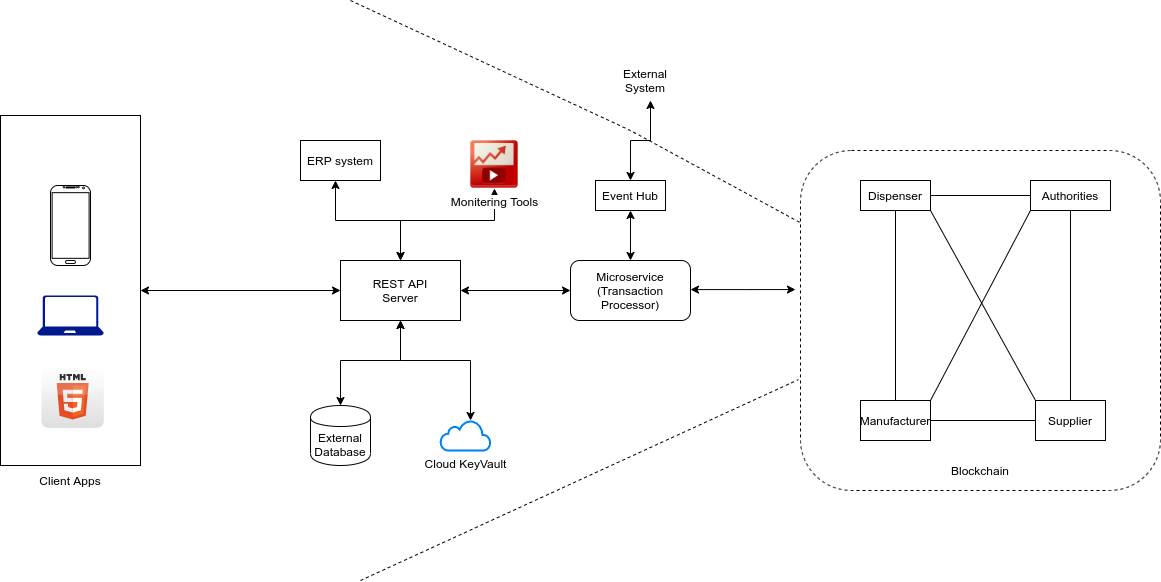

The diagram above was exported from draw.io. Its source (the exported page's mxGraphModel, read from the mxfile embedded in the PNG):
<mxGraphModel dx="1691" dy="528" grid="1" gridSize="10" guides="1" tooltips="1" connect="1" arrows="1" fold="1" page="1" pageScale="1" pageWidth="827" pageHeight="1169" math="0" shadow="0">
  <root>
    <mxCell id="WIyWlLk6GJQsqaUBKTNV-0" />
    <mxCell id="WIyWlLk6GJQsqaUBKTNV-1" parent="WIyWlLk6GJQsqaUBKTNV-0" />
    <mxCell id="XkCwY5DvI8Jei1vhYb8F-17" value="" style="group" vertex="1" connectable="0" parent="WIyWlLk6GJQsqaUBKTNV-1">
      <mxGeometry x="440" y="210" width="360" height="340" as="geometry" />
    </mxCell>
    <mxCell id="XkCwY5DvI8Jei1vhYb8F-14" value="" style="rounded=1;whiteSpace=wrap;html=1;dashed=1;" vertex="1" parent="XkCwY5DvI8Jei1vhYb8F-17">
      <mxGeometry width="360" height="340" as="geometry" />
    </mxCell>
    <mxCell id="XkCwY5DvI8Jei1vhYb8F-1" value="Dispenser" style="rounded=0;whiteSpace=wrap;html=1;" vertex="1" parent="XkCwY5DvI8Jei1vhYb8F-17">
      <mxGeometry x="60" y="30" width="70" height="30" as="geometry" />
    </mxCell>
    <mxCell id="XkCwY5DvI8Jei1vhYb8F-6" style="edgeStyle=orthogonalEdgeStyle;rounded=0;orthogonalLoop=1;jettySize=auto;html=1;entryX=0.5;entryY=1;entryDx=0;entryDy=0;endArrow=none;endFill=0;" edge="1" parent="XkCwY5DvI8Jei1vhYb8F-17" source="XkCwY5DvI8Jei1vhYb8F-2" target="XkCwY5DvI8Jei1vhYb8F-1">
      <mxGeometry relative="1" as="geometry" />
    </mxCell>
    <mxCell id="XkCwY5DvI8Jei1vhYb8F-2" value="Manufacturer" style="rounded=0;whiteSpace=wrap;html=1;" vertex="1" parent="XkCwY5DvI8Jei1vhYb8F-17">
      <mxGeometry x="60" y="250" width="70" height="40" as="geometry" />
    </mxCell>
    <mxCell id="XkCwY5DvI8Jei1vhYb8F-3" value="Supplier" style="rounded=0;whiteSpace=wrap;html=1;" vertex="1" parent="XkCwY5DvI8Jei1vhYb8F-17">
      <mxGeometry x="235" y="250" width="70" height="40" as="geometry" />
    </mxCell>
    <mxCell id="XkCwY5DvI8Jei1vhYb8F-5" style="edgeStyle=orthogonalEdgeStyle;rounded=0;orthogonalLoop=1;jettySize=auto;html=1;entryX=0;entryY=0.5;entryDx=0;entryDy=0;endArrow=none;endFill=0;" edge="1" parent="XkCwY5DvI8Jei1vhYb8F-17" source="XkCwY5DvI8Jei1vhYb8F-2" target="XkCwY5DvI8Jei1vhYb8F-3">
      <mxGeometry relative="1" as="geometry" />
    </mxCell>
    <mxCell id="XkCwY5DvI8Jei1vhYb8F-4" value="Authorities" style="rounded=0;whiteSpace=wrap;html=1;" vertex="1" parent="XkCwY5DvI8Jei1vhYb8F-17">
      <mxGeometry x="230" y="30" width="80" height="30" as="geometry" />
    </mxCell>
    <mxCell id="XkCwY5DvI8Jei1vhYb8F-8" style="edgeStyle=orthogonalEdgeStyle;rounded=0;orthogonalLoop=1;jettySize=auto;html=1;entryX=0;entryY=0.5;entryDx=0;entryDy=0;endArrow=none;endFill=0;" edge="1" parent="XkCwY5DvI8Jei1vhYb8F-17" source="XkCwY5DvI8Jei1vhYb8F-1" target="XkCwY5DvI8Jei1vhYb8F-4">
      <mxGeometry relative="1" as="geometry" />
    </mxCell>
    <mxCell id="XkCwY5DvI8Jei1vhYb8F-12" value="" style="endArrow=none;html=1;exitX=1;exitY=0;exitDx=0;exitDy=0;" edge="1" parent="XkCwY5DvI8Jei1vhYb8F-17" source="XkCwY5DvI8Jei1vhYb8F-2">
      <mxGeometry width="50" height="50" relative="1" as="geometry">
        <mxPoint x="130" y="210" as="sourcePoint" />
        <mxPoint x="230" y="60" as="targetPoint" />
      </mxGeometry>
    </mxCell>
    <mxCell id="XkCwY5DvI8Jei1vhYb8F-7" style="edgeStyle=orthogonalEdgeStyle;rounded=0;orthogonalLoop=1;jettySize=auto;html=1;entryX=0.5;entryY=1;entryDx=0;entryDy=0;endArrow=none;endFill=0;" edge="1" parent="XkCwY5DvI8Jei1vhYb8F-17" source="XkCwY5DvI8Jei1vhYb8F-3" target="XkCwY5DvI8Jei1vhYb8F-4">
      <mxGeometry relative="1" as="geometry" />
    </mxCell>
    <mxCell id="XkCwY5DvI8Jei1vhYb8F-13" value="" style="endArrow=none;html=1;exitX=0;exitY=0;exitDx=0;exitDy=0;entryX=1;entryY=1;entryDx=0;entryDy=0;" edge="1" parent="XkCwY5DvI8Jei1vhYb8F-17" source="XkCwY5DvI8Jei1vhYb8F-3" target="XkCwY5DvI8Jei1vhYb8F-1">
      <mxGeometry width="50" height="50" relative="1" as="geometry">
        <mxPoint x="130" y="110" as="sourcePoint" />
        <mxPoint x="180" y="60" as="targetPoint" />
      </mxGeometry>
    </mxCell>
    <mxCell id="XkCwY5DvI8Jei1vhYb8F-15" value="Blockchain" style="text;html=1;strokeColor=none;fillColor=none;align=center;verticalAlign=middle;whiteSpace=wrap;rounded=0;" vertex="1" parent="XkCwY5DvI8Jei1vhYb8F-17">
      <mxGeometry x="145" y="310" width="70" height="20" as="geometry" />
    </mxCell>
    <mxCell id="XkCwY5DvI8Jei1vhYb8F-18" value="" style="endArrow=none;dashed=1;html=1;" edge="1" parent="WIyWlLk6GJQsqaUBKTNV-1" target="XkCwY5DvI8Jei1vhYb8F-14">
      <mxGeometry width="50" height="50" relative="1" as="geometry">
        <mxPoint x="-10" y="60" as="sourcePoint" />
        <mxPoint x="320" y="190" as="targetPoint" />
        <Array as="points">
          <mxPoint x="270" y="190" />
        </Array>
      </mxGeometry>
    </mxCell>
    <mxCell id="XkCwY5DvI8Jei1vhYb8F-19" value="" style="endArrow=none;dashed=1;html=1;entryX=-0.006;entryY=0.674;entryDx=0;entryDy=0;entryPerimeter=0;" edge="1" parent="WIyWlLk6GJQsqaUBKTNV-1" target="XkCwY5DvI8Jei1vhYb8F-14">
      <mxGeometry width="50" height="50" relative="1" as="geometry">
        <mxPoint y="640" as="sourcePoint" />
        <mxPoint x="430" y="468" as="targetPoint" />
      </mxGeometry>
    </mxCell>
    <mxCell id="XkCwY5DvI8Jei1vhYb8F-42" value="" style="edgeStyle=orthogonalEdgeStyle;rounded=0;orthogonalLoop=1;jettySize=auto;html=1;startArrow=classic;startFill=1;endArrow=classic;endFill=1;" edge="1" parent="WIyWlLk6GJQsqaUBKTNV-1" source="XkCwY5DvI8Jei1vhYb8F-20" target="XkCwY5DvI8Jei1vhYb8F-23">
      <mxGeometry relative="1" as="geometry" />
    </mxCell>
    <mxCell id="XkCwY5DvI8Jei1vhYb8F-43" style="edgeStyle=orthogonalEdgeStyle;rounded=0;orthogonalLoop=1;jettySize=auto;html=1;startArrow=classic;startFill=1;endArrow=classic;endFill=1;" edge="1" parent="WIyWlLk6GJQsqaUBKTNV-1" source="XkCwY5DvI8Jei1vhYb8F-20">
      <mxGeometry relative="1" as="geometry">
        <mxPoint x="290" y="160" as="targetPoint" />
      </mxGeometry>
    </mxCell>
    <mxCell id="XkCwY5DvI8Jei1vhYb8F-20" value="Event Hub" style="rounded=0;whiteSpace=wrap;html=1;" vertex="1" parent="WIyWlLk6GJQsqaUBKTNV-1">
      <mxGeometry x="235" y="240" width="70" height="30" as="geometry" />
    </mxCell>
    <mxCell id="XkCwY5DvI8Jei1vhYb8F-24" style="edgeStyle=orthogonalEdgeStyle;rounded=0;orthogonalLoop=1;jettySize=auto;html=1;entryX=-0.014;entryY=0.409;entryDx=0;entryDy=0;entryPerimeter=0;endArrow=classic;endFill=1;startArrow=classic;startFill=1;" edge="1" parent="WIyWlLk6GJQsqaUBKTNV-1" source="XkCwY5DvI8Jei1vhYb8F-23" target="XkCwY5DvI8Jei1vhYb8F-14">
      <mxGeometry relative="1" as="geometry">
        <Array as="points">
          <mxPoint x="385" y="350" />
        </Array>
      </mxGeometry>
    </mxCell>
    <mxCell id="XkCwY5DvI8Jei1vhYb8F-23" value="Microservice&lt;br&gt;(Transaction Processor)" style="rounded=1;whiteSpace=wrap;html=1;" vertex="1" parent="WIyWlLk6GJQsqaUBKTNV-1">
      <mxGeometry x="210" y="320" width="120" height="60" as="geometry" />
    </mxCell>
    <mxCell id="XkCwY5DvI8Jei1vhYb8F-34" style="edgeStyle=orthogonalEdgeStyle;rounded=0;orthogonalLoop=1;jettySize=auto;html=1;entryX=0.5;entryY=0;entryDx=0;entryDy=0;endArrow=classic;endFill=1;startArrow=classic;startFill=1;" edge="1" parent="WIyWlLk6GJQsqaUBKTNV-1" source="XkCwY5DvI8Jei1vhYb8F-25" target="XkCwY5DvI8Jei1vhYb8F-32">
      <mxGeometry relative="1" as="geometry">
        <Array as="points">
          <mxPoint x="40" y="420" />
          <mxPoint x="-20" y="420" />
        </Array>
      </mxGeometry>
    </mxCell>
    <mxCell id="XkCwY5DvI8Jei1vhYb8F-35" style="edgeStyle=orthogonalEdgeStyle;rounded=0;orthogonalLoop=1;jettySize=auto;html=1;entryX=0.6;entryY=0;entryDx=0;entryDy=0;entryPerimeter=0;endArrow=classic;endFill=1;startArrow=classic;startFill=1;" edge="1" parent="WIyWlLk6GJQsqaUBKTNV-1" source="XkCwY5DvI8Jei1vhYb8F-25" target="XkCwY5DvI8Jei1vhYb8F-26">
      <mxGeometry relative="1" as="geometry">
        <Array as="points">
          <mxPoint x="40" y="420" />
          <mxPoint x="110" y="420" />
        </Array>
      </mxGeometry>
    </mxCell>
    <mxCell id="XkCwY5DvI8Jei1vhYb8F-36" style="edgeStyle=orthogonalEdgeStyle;rounded=0;orthogonalLoop=1;jettySize=auto;html=1;entryX=0;entryY=0.5;entryDx=0;entryDy=0;startArrow=classic;startFill=1;endArrow=classic;endFill=1;" edge="1" parent="WIyWlLk6GJQsqaUBKTNV-1" source="XkCwY5DvI8Jei1vhYb8F-25" target="XkCwY5DvI8Jei1vhYb8F-23">
      <mxGeometry relative="1" as="geometry" />
    </mxCell>
    <mxCell id="XkCwY5DvI8Jei1vhYb8F-25" value="REST API&lt;br&gt;Server" style="rounded=0;whiteSpace=wrap;html=1;" vertex="1" parent="WIyWlLk6GJQsqaUBKTNV-1">
      <mxGeometry x="-20" y="320" width="120" height="60" as="geometry" />
    </mxCell>
    <mxCell id="XkCwY5DvI8Jei1vhYb8F-26" value="Cloud KeyVault" style="html=1;verticalLabelPosition=bottom;align=center;labelBackgroundColor=#ffffff;verticalAlign=top;strokeWidth=2;strokeColor=#0080F0;shadow=0;dashed=0;shape=mxgraph.ios7.icons.cloud;rounded=1;" vertex="1" parent="WIyWlLk6GJQsqaUBKTNV-1">
      <mxGeometry x="80" y="480" width="50" height="30" as="geometry" />
    </mxCell>
    <mxCell id="XkCwY5DvI8Jei1vhYb8F-32" value="External Database" style="shape=cylinder;whiteSpace=wrap;html=1;boundedLbl=1;backgroundOutline=1;rounded=1;" vertex="1" parent="WIyWlLk6GJQsqaUBKTNV-1">
      <mxGeometry x="-50" y="465" width="60" height="60" as="geometry" />
    </mxCell>
    <mxCell id="XkCwY5DvI8Jei1vhYb8F-44" value="External System" style="text;html=1;strokeColor=none;fillColor=none;align=center;verticalAlign=middle;whiteSpace=wrap;rounded=0;" vertex="1" parent="WIyWlLk6GJQsqaUBKTNV-1">
      <mxGeometry x="265" y="130" width="40" height="20" as="geometry" />
    </mxCell>
    <mxCell id="XkCwY5DvI8Jei1vhYb8F-46" style="edgeStyle=orthogonalEdgeStyle;rounded=0;orthogonalLoop=1;jettySize=auto;html=1;entryX=0.5;entryY=0;entryDx=0;entryDy=0;startArrow=classic;startFill=1;endArrow=classic;endFill=1;" edge="1" parent="WIyWlLk6GJQsqaUBKTNV-1" source="XkCwY5DvI8Jei1vhYb8F-45" target="XkCwY5DvI8Jei1vhYb8F-25">
      <mxGeometry relative="1" as="geometry">
        <Array as="points">
          <mxPoint x="134" y="280" />
          <mxPoint x="40" y="280" />
        </Array>
      </mxGeometry>
    </mxCell>
    <mxCell id="XkCwY5DvI8Jei1vhYb8F-45" value="Monitering Tools" style="shape=image;html=1;verticalAlign=top;verticalLabelPosition=bottom;labelBackgroundColor=#ffffff;imageAspect=0;aspect=fixed;image=https://cdn1.iconfinder.com/data/icons/all_google_icons_symbols_by_carlosjj-du/128/video_insight-r.png;rounded=1;strokeColor=#000000;" vertex="1" parent="WIyWlLk6GJQsqaUBKTNV-1">
      <mxGeometry x="110" y="200" width="48" height="48" as="geometry" />
    </mxCell>
    <mxCell id="XkCwY5DvI8Jei1vhYb8F-50" style="edgeStyle=orthogonalEdgeStyle;rounded=0;orthogonalLoop=1;jettySize=auto;html=1;startArrow=classic;startFill=1;endArrow=classic;endFill=1;" edge="1" parent="WIyWlLk6GJQsqaUBKTNV-1" source="XkCwY5DvI8Jei1vhYb8F-47">
      <mxGeometry relative="1" as="geometry">
        <mxPoint x="40" y="320" as="targetPoint" />
        <Array as="points">
          <mxPoint x="-25" y="280" />
          <mxPoint x="40" y="280" />
        </Array>
      </mxGeometry>
    </mxCell>
    <mxCell id="XkCwY5DvI8Jei1vhYb8F-47" value="ERP system" style="rounded=0;whiteSpace=wrap;html=1;strokeColor=#000000;" vertex="1" parent="WIyWlLk6GJQsqaUBKTNV-1">
      <mxGeometry x="-60" y="200" width="80" height="40" as="geometry" />
    </mxCell>
    <mxCell id="XkCwY5DvI8Jei1vhYb8F-52" value="" style="group" vertex="1" connectable="0" parent="WIyWlLk6GJQsqaUBKTNV-1">
      <mxGeometry x="-360" y="175" width="140" height="350" as="geometry" />
    </mxCell>
    <mxCell id="XkCwY5DvI8Jei1vhYb8F-51" value="" style="rounded=0;whiteSpace=wrap;html=1;strokeColor=#000000;container=1;" vertex="1" parent="XkCwY5DvI8Jei1vhYb8F-52">
      <mxGeometry width="140" height="350" as="geometry" />
    </mxCell>
    <mxCell id="XkCwY5DvI8Jei1vhYb8F-37" value="" style="verticalLabelPosition=bottom;verticalAlign=top;html=1;shadow=0;dashed=0;strokeWidth=1;shape=mxgraph.android.phone2;strokeColor=#000000;rounded=1;" vertex="1" parent="XkCwY5DvI8Jei1vhYb8F-52">
      <mxGeometry x="50" y="70" width="40" height="80" as="geometry" />
    </mxCell>
    <mxCell id="XkCwY5DvI8Jei1vhYb8F-39" value="" style="aspect=fixed;pointerEvents=1;shadow=0;dashed=0;html=1;strokeColor=none;labelPosition=center;verticalLabelPosition=bottom;verticalAlign=top;align=center;fillColor=#00188D;shape=mxgraph.azure.laptop;rounded=1;" vertex="1" parent="XkCwY5DvI8Jei1vhYb8F-52">
      <mxGeometry x="36.66" y="180" width="66.67" height="40" as="geometry" />
    </mxCell>
    <mxCell id="XkCwY5DvI8Jei1vhYb8F-40" value="" style="dashed=0;outlineConnect=0;html=1;align=center;labelPosition=center;verticalLabelPosition=bottom;verticalAlign=top;shape=mxgraph.webicons.html5;gradientColor=#DFDEDE;rounded=1;strokeColor=#000000;" vertex="1" parent="XkCwY5DvI8Jei1vhYb8F-52">
      <mxGeometry x="40.93000000000001" y="250" width="62.4" height="62.4" as="geometry" />
    </mxCell>
    <mxCell id="XkCwY5DvI8Jei1vhYb8F-53" style="edgeStyle=orthogonalEdgeStyle;rounded=0;orthogonalLoop=1;jettySize=auto;html=1;entryX=0;entryY=0.5;entryDx=0;entryDy=0;startArrow=classic;startFill=1;endArrow=classic;endFill=1;" edge="1" parent="WIyWlLk6GJQsqaUBKTNV-1" source="XkCwY5DvI8Jei1vhYb8F-51" target="XkCwY5DvI8Jei1vhYb8F-25">
      <mxGeometry relative="1" as="geometry" />
    </mxCell>
    <mxCell id="XkCwY5DvI8Jei1vhYb8F-54" value="Client Apps" style="text;html=1;strokeColor=none;fillColor=none;align=center;verticalAlign=middle;whiteSpace=wrap;rounded=0;" vertex="1" parent="WIyWlLk6GJQsqaUBKTNV-1">
      <mxGeometry x="-340" y="530" width="100" height="20" as="geometry" />
    </mxCell>
  </root>
</mxGraphModel>